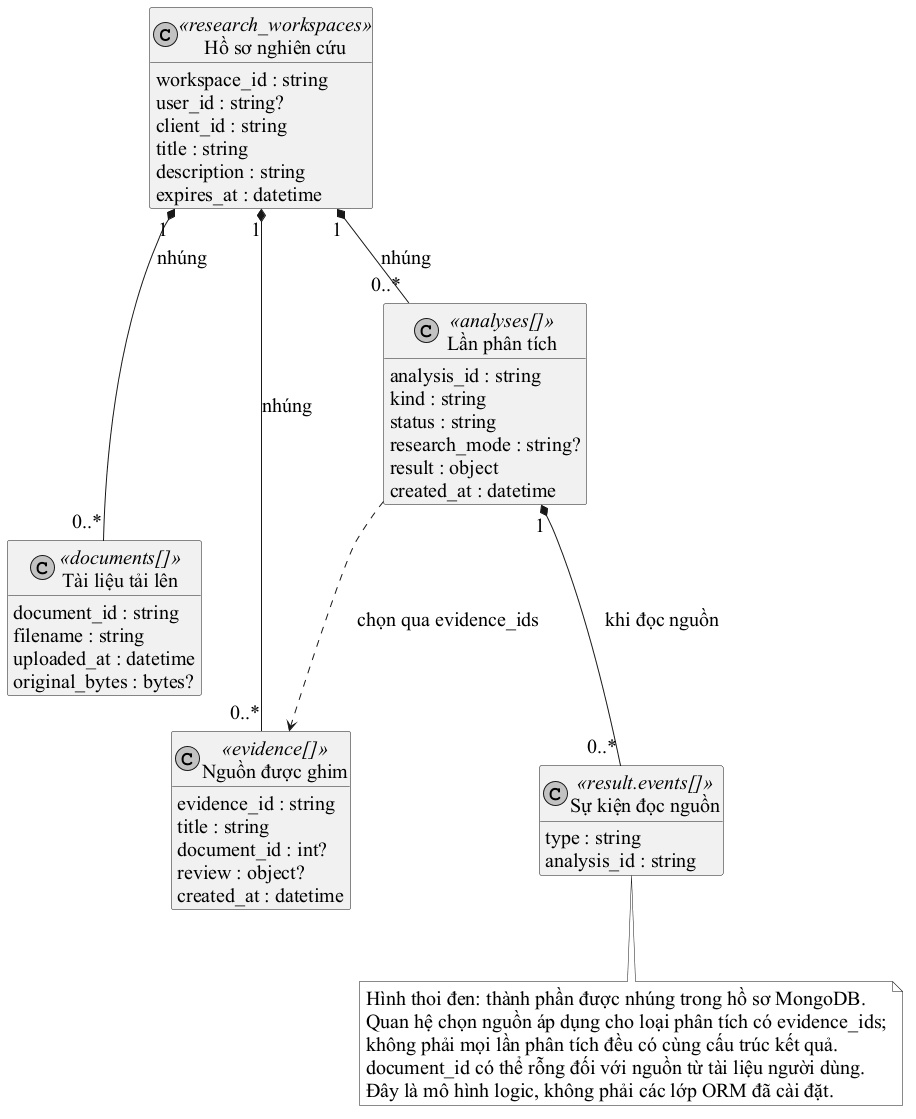

The diagram above was rendered by PlantUML. Its source (embedded in the PNG):
@startuml
skinparam monochrome true
skinparam shadowing false
skinparam defaultFontName "Times New Roman"
skinparam defaultFontSize 20
skinparam classAttributeIconSize 0
skinparam nodesep 70
skinparam ranksep 70
hide methods
top to bottom direction
class "Hồ sơ nghiên cứu" as Workspace <<research_workspaces>> {
  workspace_id : string
  user_id : string?
  client_id : string
  title : string
  description : string
  expires_at : datetime
}
class "Tài liệu tải lên" as Doc <<documents[]>> {
  document_id : string
  filename : string
  uploaded_at : datetime
  original_bytes : bytes?
}
class "Nguồn được ghim" as Evidence <<evidence[]>> {
  evidence_id : string
  title : string
  document_id : int?
  review : object?
  created_at : datetime
}
class "Lần phân tích" as Analysis <<analyses[]>> {
  analysis_id : string
  kind : string
  status : string
  research_mode : string?
  result : object
  created_at : datetime
}
class "Sự kiện đọc nguồn" as Event <<result.events[]>> {
  type : string
  analysis_id : string
}
Workspace "1" *-- "0..*" Doc : nhúng
Workspace "1" *-- "0..*" Evidence : nhúng
Workspace "1" *-- "0..*" Analysis : nhúng
Analysis "1" *-- "0..*" Event : khi đọc nguồn
Analysis ..> Evidence : chọn qua evidence_ids
Doc -[hidden]right- Evidence
note bottom
Hình thoi đen: thành phần được nhúng trong hồ sơ MongoDB.
Quan hệ chọn nguồn áp dụng cho loại phân tích có evidence_ids;
không phải mọi lần phân tích đều có cùng cấu trúc kết quả.
document_id có thể rỗng đối với nguồn từ tài liệu người dùng.
Đây là mô hình logic, không phải các lớp ORM đã cài đặt.
end note
@enduml